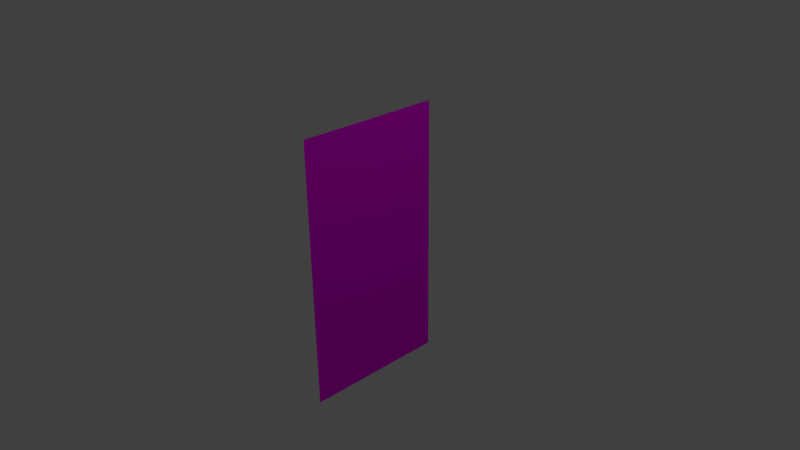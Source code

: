 # Source: leaveShot.blend  (saved by Blender 2.75.0; exported with 4.5.12 LTS)
import bpy
from mathutils import Matrix  # noqa: F401  (used for matrix-valued properties, if any)

bpy.ops.wm.read_factory_settings(use_empty=True)
scene = bpy.context.scene
scene.name = 'Scene'

# ---- collections
col_collection_1 = bpy.data.collections.new('Collection 1'); scene.collection.children.link(col_collection_1)

# ---- images (referenced by path relative to the original .blend; pixels are not part of the script)
import os
ASSET_DIR = os.environ.get("B2B_ASSET_DIR", "")  # directory of the original .blend (textures are referenced by path, not embedded)
HERE = os.path.dirname(os.path.abspath(__file__))  # packed textures are extracted next to this script under _unpacked/

def load_image(name, relpath, width, height, colorspace="sRGB"):
    """Load a texture the original file referenced (path relative to the .blend, or extracted next to this script)."""
    p = next((c for c in (os.path.join(HERE, relpath), os.path.join(ASSET_DIR, relpath)) if relpath and os.path.exists(c)), "")
    if p:
        img = bpy.data.images.load(p, check_existing=True)
        img.name = name
    else:  # same state as the original file: an image datablock whose file is absent (Cycles renders it pink)
        img = bpy.data.images.new(name, width, height)
        img.source = "FILE"
        img.filepath = "//" + (relpath or name)
    img.colorspace_settings.name = colorspace
    return img
img_leaves0154_1_s_png = load_image('Leaves0154_1_S.png', 'Leaves0154_1_S.png', 1024, 1024, 'sRGB')

# ---- materials (node trees are filled in below, after node groups)
mat_material_001 = bpy.data.materials.new('Material.001')
mat_material_001.alpha_threshold = 0.0
mat_material_001.roughness = 0.5

# ---- material node trees
mat_material_001.use_nodes = True; mat_material_001.node_tree.nodes.clear()
_N = mat_material_001.node_tree.nodes; _L = mat_material_001.node_tree.links
n0 = _N.new('ShaderNodeBsdfDiffuse'); n0.name = 'Diffuse BSDF'; n0.location = (10, 300)
n1 = _N.new('ShaderNodeTexImage'); n1.name = 'Image Texture'; n1.location = (-180, 300)
n1.width = 140
n1.image = img_leaves0154_1_s_png
n2 = _N.new('ShaderNodeOutputMaterial'); n2.name = 'Material Output'; n2.location = (441, 341)
n3 = _N.new('ShaderNodeMixShader'); n3.name = 'Mix Shader'; n3.location = (226, 374)
n4 = _N.new('ShaderNodeBsdfTransparent'); n4.name = 'Transparent BSDF'; n4.location = (-9, 512)
_L.new(n0.outputs[0], n3.inputs[2])
_L.new(n1.outputs[0], n0.inputs[0])
_L.new(n3.outputs[0], n2.inputs[0])
_L.new(n4.outputs[0], n3.inputs[1])
_L.new(n1.outputs[1], n3.inputs[0])
n2.is_active_output = True

# ---- world
world_world = bpy.data.worlds.new('World'); scene.world = world_world
world_world.color = (0.05088, 0.05088, 0.05088)
world_world.use_sun_shadow = False
world_world.sun_shadow_jitter_overblur = 0.0
world_world.cycles.sampling_method = 'MANUAL'
world_world.cycles.sample_map_resolution = 256

# ---- cameras
cam_camera = bpy.data.cameras.new('Camera')
cam_camera.clip_end = 100.0
cam_camera.lens = 35.0
cam_camera.sensor_width = 32.0
cam_camera.sensor_height = 18.0
cam_camera.ortho_scale = 7.314
cam_camera.dof.focus_distance = 0.0

# ---- lights
light_lamp = bpy.data.lights.new('Lamp', 'POINT')
light_lamp.transmission_factor = 0.0
light_lamp.cutoff_distance = 30.0
light_lamp.energy = 100.0
light_lamp.shadow_buffer_clip_start = 1.001
light_lamp.shadow_soft_size = 0.1
light_lamp.shadow_maximum_resolution = 0.006
light_lamp.use_absolute_resolution = True
light_lamp.cycles.use_multiple_importance_sampling = False

# ---- meshes
me_plane = bpy.data.meshes.new('Plane')
me_plane.from_pydata([(-1.0, -1.0, 0.0), (1.0, -1.0, 0.0), (-1.0, 1.0, 0.0), (1.0, 1.0, 0.0)], [], [(0, 1, 3, 2)])
_uv = me_plane.uv_layers.new(name='UVMap')
_uv.uv.foreach_set('vector', [8.678e-05, 0.9424, 8.684e-05, 0.06985, 0.9999, 0.06985, 0.9999, 0.9424])
me_plane.materials.append(mat_material_001)
me_plane.use_remesh_preserve_volume = False
me_plane.use_remesh_preserve_attributes = False
me_plane.use_mirror_vertex_groups = False
me_plane.update()

# ---- objects
ob_plane = bpy.data.objects.new('Plane', me_plane)
ob_lamp = bpy.data.objects.new('Lamp', light_lamp)
ob_camera = bpy.data.objects.new('Camera', cam_camera)

# ---- transforms, parenting, visibility, modifiers, constraints
ob_plane.location = (0.0, 0.0, 0.0)
ob_plane.rotation_euler = (-0.0, 1.571, 0.0)
ob_plane.scale = (1.833, 1.0, 1.0)
ob_plane.lineart.crease_threshold = 0.0
ob_lamp.location = (4.076, 1.005, 5.904)
ob_lamp.rotation_euler = (0.6503, 0.05522, 1.866)
ob_lamp.lock_rotations_4d = False
ob_lamp.empty_display_type = 'ARROWS'
ob_lamp.color = (0.0, 0.0, 0.0, 0.0)
ob_lamp.lineart.crease_threshold = 0.0
ob_camera.location = (7.481, -6.508, 5.344)
ob_camera.rotation_euler = (1.109, 0.01082, 0.8149)
ob_camera.lock_rotations_4d = False
ob_camera.empty_display_type = 'ARROWS'
ob_camera.color = (0.0, 0.0, 0.0, 0.0)
ob_camera.display_type = 'WIRE'
ob_camera.lineart.crease_threshold = 0.0

# ---- collection membership
col_collection_1.objects.link(ob_plane)
col_collection_1.objects.link(ob_lamp)
col_collection_1.objects.link(ob_camera)

# ---- scene / render settings (as saved in the file)
scene.camera = ob_camera
scene.frame_start = 1; scene.frame_end = 250; scene.frame_set(1)
scene.render.engine = 'CYCLES'
scene.render.resolution_percentage = 50
scene.render.dither_intensity = 0.0
scene.cycles.use_denoising = False
scene.cycles.samples = 10
scene.cycles.sampling_pattern = 'TABULATED_SOBOL'
scene.cycles.light_sampling_threshold = 0.0
scene.cycles.use_adaptive_sampling = False
scene.cycles.use_light_tree = False
scene.cycles.blur_glossy = 0.0
scene.cycles.pixel_filter_type = 'GAUSSIAN'
scene.cycles.sample_clamp_indirect = 0.0
scene.view_settings.view_transform = 'Standard'
bpy.context.view_layer.update()
